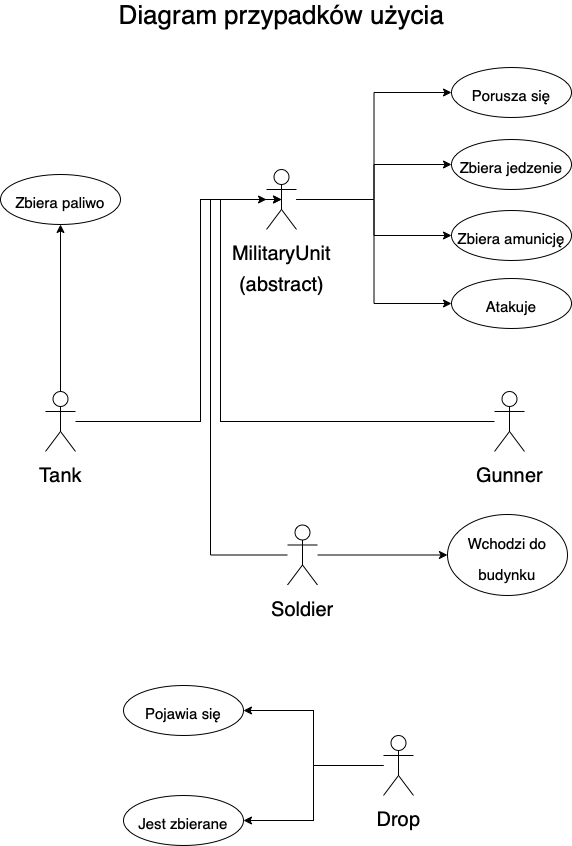

The diagram above was exported from draw.io. Its source (the exported page's mxGraphModel, read from the mxfile embedded in the PNG):
<mxGraphModel dx="946" dy="622" grid="0" gridSize="10" guides="1" tooltips="1" connect="1" arrows="1" fold="1" page="1" pageScale="1" pageWidth="827" pageHeight="1169" math="0" shadow="0">
  <root>
    <mxCell id="WIyWlLk6GJQsqaUBKTNV-0" />
    <mxCell id="WIyWlLk6GJQsqaUBKTNV-1" parent="WIyWlLk6GJQsqaUBKTNV-0" />
    <mxCell id="ygTnVGIXb1aSmB0GKGEm-58" value="&lt;font style=&quot;font-size: 26px;&quot;&gt;Diagram przypadków użycia&lt;/font&gt;" style="text;html=1;align=center;verticalAlign=middle;resizable=0;points=[];autosize=1;strokeColor=none;fillColor=none;" parent="WIyWlLk6GJQsqaUBKTNV-1" vertex="1">
      <mxGeometry x="244" y="66" width="340" height="20" as="geometry" />
    </mxCell>
    <mxCell id="ygTnVGIXb1aSmB0GKGEm-78" style="edgeStyle=orthogonalEdgeStyle;rounded=0;orthogonalLoop=1;jettySize=auto;html=1;fontSize=15;" parent="WIyWlLk6GJQsqaUBKTNV-1" source="ygTnVGIXb1aSmB0GKGEm-68" target="ygTnVGIXb1aSmB0GKGEm-72" edge="1">
      <mxGeometry relative="1" as="geometry" />
    </mxCell>
    <mxCell id="7C7t3xW1skhNqsKqSAOj-10" style="edgeStyle=orthogonalEdgeStyle;rounded=0;orthogonalLoop=1;jettySize=auto;html=1;fontSize=20;" parent="WIyWlLk6GJQsqaUBKTNV-1" source="ygTnVGIXb1aSmB0GKGEm-68" target="7C7t3xW1skhNqsKqSAOj-1" edge="1">
      <mxGeometry relative="1" as="geometry">
        <Array as="points">
          <mxPoint x="333" y="482" />
          <mxPoint x="333" y="260" />
        </Array>
      </mxGeometry>
    </mxCell>
    <mxCell id="ygTnVGIXb1aSmB0GKGEm-68" value="&lt;font style=&quot;font-size: 20px;&quot;&gt;Tank&lt;/font&gt;" style="shape=umlActor;verticalLabelPosition=bottom;verticalAlign=top;html=1;outlineConnect=0;fontSize=26;" parent="WIyWlLk6GJQsqaUBKTNV-1" vertex="1">
      <mxGeometry x="178" y="452" width="30" height="60" as="geometry" />
    </mxCell>
    <mxCell id="ygTnVGIXb1aSmB0GKGEm-71" value="&lt;font style=&quot;font-size: 15px;&quot;&gt;Porusza się&lt;/font&gt;" style="ellipse;whiteSpace=wrap;html=1;fontSize=26;" parent="WIyWlLk6GJQsqaUBKTNV-1" vertex="1">
      <mxGeometry x="584" y="128" width="120" height="50" as="geometry" />
    </mxCell>
    <mxCell id="ygTnVGIXb1aSmB0GKGEm-72" value="&lt;font style=&quot;font-size: 15px;&quot;&gt;Zbiera paliwo&lt;/font&gt;" style="ellipse;whiteSpace=wrap;html=1;fontSize=26;" parent="WIyWlLk6GJQsqaUBKTNV-1" vertex="1">
      <mxGeometry x="133" y="235" width="120" height="50" as="geometry" />
    </mxCell>
    <mxCell id="ygTnVGIXb1aSmB0GKGEm-73" value="&lt;font style=&quot;font-size: 15px;&quot;&gt;Zbiera jedzenie&lt;/font&gt;" style="ellipse;whiteSpace=wrap;html=1;fontSize=26;" parent="WIyWlLk6GJQsqaUBKTNV-1" vertex="1">
      <mxGeometry x="584" y="200" width="120" height="50" as="geometry" />
    </mxCell>
    <mxCell id="ygTnVGIXb1aSmB0GKGEm-74" value="&lt;font style=&quot;font-size: 15px;&quot;&gt;Zbiera amunicję&lt;/font&gt;" style="ellipse;whiteSpace=wrap;html=1;fontSize=26;" parent="WIyWlLk6GJQsqaUBKTNV-1" vertex="1">
      <mxGeometry x="584" y="271" width="120" height="50" as="geometry" />
    </mxCell>
    <mxCell id="ygTnVGIXb1aSmB0GKGEm-81" value="&lt;font style=&quot;font-size: 15px;&quot;&gt;Atakuje&lt;/font&gt;" style="ellipse;whiteSpace=wrap;html=1;fontSize=26;" parent="WIyWlLk6GJQsqaUBKTNV-1" vertex="1">
      <mxGeometry x="584" y="339" width="120" height="50" as="geometry" />
    </mxCell>
    <mxCell id="7C7t3xW1skhNqsKqSAOj-12" style="edgeStyle=orthogonalEdgeStyle;rounded=0;orthogonalLoop=1;jettySize=auto;html=1;entryX=0.5;entryY=0.5;entryDx=0;entryDy=0;entryPerimeter=0;fontSize=20;" parent="WIyWlLk6GJQsqaUBKTNV-1" source="ygTnVGIXb1aSmB0GKGEm-84" target="7C7t3xW1skhNqsKqSAOj-1" edge="1">
      <mxGeometry relative="1" as="geometry">
        <Array as="points">
          <mxPoint x="353" y="482" />
          <mxPoint x="353" y="260" />
        </Array>
      </mxGeometry>
    </mxCell>
    <mxCell id="ygTnVGIXb1aSmB0GKGEm-84" value="&lt;font style=&quot;font-size: 20px;&quot;&gt;Gunner&lt;/font&gt;" style="shape=umlActor;verticalLabelPosition=bottom;verticalAlign=top;html=1;outlineConnect=0;fontSize=26;" parent="WIyWlLk6GJQsqaUBKTNV-1" vertex="1">
      <mxGeometry x="627" y="452" width="30" height="60" as="geometry" />
    </mxCell>
    <mxCell id="7C7t3xW1skhNqsKqSAOj-13" style="edgeStyle=orthogonalEdgeStyle;rounded=0;orthogonalLoop=1;jettySize=auto;html=1;entryX=0.5;entryY=0.5;entryDx=0;entryDy=0;entryPerimeter=0;fontSize=20;" parent="WIyWlLk6GJQsqaUBKTNV-1" source="ygTnVGIXb1aSmB0GKGEm-89" target="7C7t3xW1skhNqsKqSAOj-1" edge="1">
      <mxGeometry relative="1" as="geometry">
        <Array as="points">
          <mxPoint x="343" y="616" />
          <mxPoint x="343" y="260" />
        </Array>
      </mxGeometry>
    </mxCell>
    <mxCell id="7C7t3xW1skhNqsKqSAOj-19" style="edgeStyle=orthogonalEdgeStyle;rounded=0;orthogonalLoop=1;jettySize=auto;html=1;entryX=0;entryY=0.5;entryDx=0;entryDy=0;fontSize=20;" parent="WIyWlLk6GJQsqaUBKTNV-1" source="ygTnVGIXb1aSmB0GKGEm-89" target="7C7t3xW1skhNqsKqSAOj-18" edge="1">
      <mxGeometry relative="1" as="geometry" />
    </mxCell>
    <mxCell id="ygTnVGIXb1aSmB0GKGEm-89" value="&lt;font style=&quot;font-size: 20px;&quot;&gt;Soldier&lt;/font&gt;" style="shape=umlActor;verticalLabelPosition=bottom;verticalAlign=top;html=1;outlineConnect=0;fontSize=26;" parent="WIyWlLk6GJQsqaUBKTNV-1" vertex="1">
      <mxGeometry x="420" y="585.5" width="30" height="60" as="geometry" />
    </mxCell>
    <mxCell id="ygTnVGIXb1aSmB0GKGEm-106" value="&lt;font style=&quot;font-size: 15px;&quot;&gt;Pojawia się&lt;/font&gt;" style="ellipse;whiteSpace=wrap;html=1;fontSize=26;" parent="WIyWlLk6GJQsqaUBKTNV-1" vertex="1">
      <mxGeometry x="256" y="746" width="120" height="50" as="geometry" />
    </mxCell>
    <mxCell id="ygTnVGIXb1aSmB0GKGEm-110" style="edgeStyle=orthogonalEdgeStyle;rounded=0;orthogonalLoop=1;jettySize=auto;html=1;entryX=1;entryY=0.5;entryDx=0;entryDy=0;fontSize=15;" parent="WIyWlLk6GJQsqaUBKTNV-1" source="ygTnVGIXb1aSmB0GKGEm-107" target="ygTnVGIXb1aSmB0GKGEm-106" edge="1">
      <mxGeometry relative="1" as="geometry" />
    </mxCell>
    <mxCell id="ygTnVGIXb1aSmB0GKGEm-122" style="edgeStyle=orthogonalEdgeStyle;rounded=0;orthogonalLoop=1;jettySize=auto;html=1;entryX=1;entryY=0.5;entryDx=0;entryDy=0;fontSize=15;" parent="WIyWlLk6GJQsqaUBKTNV-1" source="ygTnVGIXb1aSmB0GKGEm-107" target="ygTnVGIXb1aSmB0GKGEm-119" edge="1">
      <mxGeometry relative="1" as="geometry" />
    </mxCell>
    <mxCell id="ygTnVGIXb1aSmB0GKGEm-107" value="&lt;font style=&quot;font-size: 20px;&quot;&gt;Drop&lt;/font&gt;" style="shape=umlActor;verticalLabelPosition=bottom;verticalAlign=top;html=1;outlineConnect=0;fontSize=26;" parent="WIyWlLk6GJQsqaUBKTNV-1" vertex="1">
      <mxGeometry x="516" y="796" width="30" height="60" as="geometry" />
    </mxCell>
    <mxCell id="ygTnVGIXb1aSmB0GKGEm-119" value="&lt;font style=&quot;font-size: 15px;&quot;&gt;Jest zbierane&lt;/font&gt;" style="ellipse;whiteSpace=wrap;html=1;fontSize=26;" parent="WIyWlLk6GJQsqaUBKTNV-1" vertex="1">
      <mxGeometry x="256" y="856" width="120" height="50" as="geometry" />
    </mxCell>
    <mxCell id="7C7t3xW1skhNqsKqSAOj-4" style="edgeStyle=orthogonalEdgeStyle;rounded=0;orthogonalLoop=1;jettySize=auto;html=1;entryX=0;entryY=0.5;entryDx=0;entryDy=0;fontSize=20;" parent="WIyWlLk6GJQsqaUBKTNV-1" source="7C7t3xW1skhNqsKqSAOj-1" target="ygTnVGIXb1aSmB0GKGEm-71" edge="1">
      <mxGeometry relative="1" as="geometry" />
    </mxCell>
    <mxCell id="7C7t3xW1skhNqsKqSAOj-5" style="edgeStyle=orthogonalEdgeStyle;rounded=0;orthogonalLoop=1;jettySize=auto;html=1;fontSize=20;" parent="WIyWlLk6GJQsqaUBKTNV-1" source="7C7t3xW1skhNqsKqSAOj-1" target="ygTnVGIXb1aSmB0GKGEm-73" edge="1">
      <mxGeometry relative="1" as="geometry" />
    </mxCell>
    <mxCell id="7C7t3xW1skhNqsKqSAOj-6" style="edgeStyle=orthogonalEdgeStyle;rounded=0;orthogonalLoop=1;jettySize=auto;html=1;entryX=0;entryY=0.5;entryDx=0;entryDy=0;fontSize=20;" parent="WIyWlLk6GJQsqaUBKTNV-1" source="7C7t3xW1skhNqsKqSAOj-1" target="ygTnVGIXb1aSmB0GKGEm-74" edge="1">
      <mxGeometry relative="1" as="geometry" />
    </mxCell>
    <mxCell id="7C7t3xW1skhNqsKqSAOj-8" style="edgeStyle=orthogonalEdgeStyle;rounded=0;orthogonalLoop=1;jettySize=auto;html=1;entryX=0;entryY=0.5;entryDx=0;entryDy=0;fontSize=20;" parent="WIyWlLk6GJQsqaUBKTNV-1" source="7C7t3xW1skhNqsKqSAOj-1" target="ygTnVGIXb1aSmB0GKGEm-81" edge="1">
      <mxGeometry relative="1" as="geometry" />
    </mxCell>
    <mxCell id="7C7t3xW1skhNqsKqSAOj-1" value="&lt;font style=&quot;font-size: 20px;&quot;&gt;MilitaryUnit&lt;br&gt;(abstract)&lt;/font&gt;" style="shape=umlActor;verticalLabelPosition=bottom;verticalAlign=top;html=1;outlineConnect=0;fontSize=26;" parent="WIyWlLk6GJQsqaUBKTNV-1" vertex="1">
      <mxGeometry x="399" y="230" width="30" height="60" as="geometry" />
    </mxCell>
    <mxCell id="7C7t3xW1skhNqsKqSAOj-18" value="&lt;font style=&quot;font-size: 15px;&quot;&gt;Wchodzi do budynku&lt;/font&gt;" style="ellipse;whiteSpace=wrap;html=1;fontSize=26;" parent="WIyWlLk6GJQsqaUBKTNV-1" vertex="1">
      <mxGeometry x="580" y="575" width="120" height="81" as="geometry" />
    </mxCell>
  </root>
</mxGraphModel>